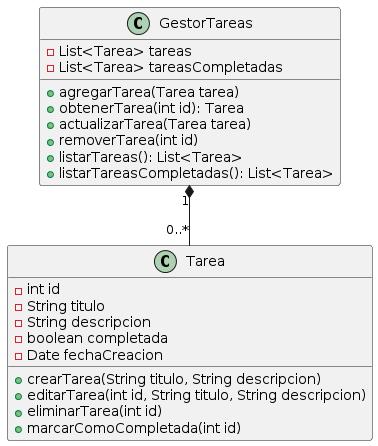

The diagram above was rendered by PlantUML. Its source (embedded in the PNG):
@startuml
class Tarea {
  - int id
  - String titulo
  - String descripcion
  - boolean completada
  - Date fechaCreacion
  + crearTarea(String titulo, String descripcion)
  + editarTarea(int id, String titulo, String descripcion)
  + eliminarTarea(int id)
  + marcarComoCompletada(int id)
}

class GestorTareas {
  - List<Tarea> tareas
  - List<Tarea> tareasCompletadas
  + agregarTarea(Tarea tarea)
  + obtenerTarea(int id): Tarea
  + actualizarTarea(Tarea tarea)
  + removerTarea(int id)
  + listarTareas(): List<Tarea>
  + listarTareasCompletadas(): List<Tarea>
}

GestorTareas "1" *-- "0..*" Tarea
@enduml